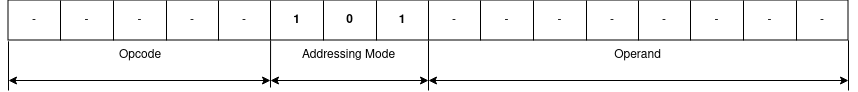

The diagram above was exported from draw.io. Its source (the exported page's mxGraphModel, read from the mxfile embedded in the PNG):
<mxGraphModel dx="2167" dy="884" grid="1" gridSize="10" guides="1" tooltips="1" connect="1" arrows="1" fold="1" page="1" pageScale="1" pageWidth="850" pageHeight="1100" math="0" shadow="0">
  <root>
    <mxCell id="0" />
    <mxCell id="1" parent="0" />
    <mxCell id="ih0CheQgpFqk-tCj-Czm-1" value="" style="shape=table;startSize=0;container=1;collapsible=0;childLayout=tableLayout;" vertex="1" parent="1">
      <mxGeometry x="5" y="360" width="840" height="40" as="geometry" />
    </mxCell>
    <mxCell id="ih0CheQgpFqk-tCj-Czm-2" value="" style="shape=tableRow;horizontal=0;startSize=0;swimlaneHead=0;swimlaneBody=0;strokeColor=inherit;top=0;left=0;bottom=0;right=0;collapsible=0;dropTarget=0;fillColor=none;points=[[0,0.5],[1,0.5]];portConstraint=eastwest;" vertex="1" parent="ih0CheQgpFqk-tCj-Czm-1">
      <mxGeometry width="840" height="40" as="geometry" />
    </mxCell>
    <mxCell id="ih0CheQgpFqk-tCj-Czm-3" value="-" style="shape=partialRectangle;html=1;whiteSpace=wrap;connectable=0;strokeColor=inherit;overflow=hidden;fillColor=none;top=0;left=0;bottom=0;right=0;pointerEvents=1;" vertex="1" parent="ih0CheQgpFqk-tCj-Czm-2">
      <mxGeometry width="52" height="40" as="geometry">
        <mxRectangle width="52" height="40" as="alternateBounds" />
      </mxGeometry>
    </mxCell>
    <mxCell id="ih0CheQgpFqk-tCj-Czm-4" value="-" style="shape=partialRectangle;html=1;whiteSpace=wrap;connectable=0;strokeColor=inherit;overflow=hidden;fillColor=none;top=0;left=0;bottom=0;right=0;pointerEvents=1;" vertex="1" parent="ih0CheQgpFqk-tCj-Czm-2">
      <mxGeometry x="52" width="53" height="40" as="geometry">
        <mxRectangle width="53" height="40" as="alternateBounds" />
      </mxGeometry>
    </mxCell>
    <mxCell id="ih0CheQgpFqk-tCj-Czm-5" value="-" style="shape=partialRectangle;html=1;whiteSpace=wrap;connectable=0;strokeColor=inherit;overflow=hidden;fillColor=none;top=0;left=0;bottom=0;right=0;pointerEvents=1;" vertex="1" parent="ih0CheQgpFqk-tCj-Czm-2">
      <mxGeometry x="105" width="53" height="40" as="geometry">
        <mxRectangle width="53" height="40" as="alternateBounds" />
      </mxGeometry>
    </mxCell>
    <mxCell id="ih0CheQgpFqk-tCj-Czm-6" value="-" style="shape=partialRectangle;html=1;whiteSpace=wrap;connectable=0;strokeColor=inherit;overflow=hidden;fillColor=none;top=0;left=0;bottom=0;right=0;pointerEvents=1;" vertex="1" parent="ih0CheQgpFqk-tCj-Czm-2">
      <mxGeometry x="158" width="52" height="40" as="geometry">
        <mxRectangle width="52" height="40" as="alternateBounds" />
      </mxGeometry>
    </mxCell>
    <mxCell id="ih0CheQgpFqk-tCj-Czm-7" value="-" style="shape=partialRectangle;html=1;whiteSpace=wrap;connectable=0;strokeColor=inherit;overflow=hidden;fillColor=none;top=0;left=0;bottom=0;right=0;pointerEvents=1;" vertex="1" parent="ih0CheQgpFqk-tCj-Czm-2">
      <mxGeometry x="210" width="52" height="40" as="geometry">
        <mxRectangle width="52" height="40" as="alternateBounds" />
      </mxGeometry>
    </mxCell>
    <mxCell id="ih0CheQgpFqk-tCj-Czm-8" value="&lt;b&gt;1&lt;/b&gt;" style="shape=partialRectangle;html=1;whiteSpace=wrap;connectable=0;strokeColor=inherit;overflow=hidden;fillColor=none;top=0;left=0;bottom=0;right=0;pointerEvents=1;" vertex="1" parent="ih0CheQgpFqk-tCj-Czm-2">
      <mxGeometry x="262" width="53" height="40" as="geometry">
        <mxRectangle width="53" height="40" as="alternateBounds" />
      </mxGeometry>
    </mxCell>
    <mxCell id="ih0CheQgpFqk-tCj-Czm-9" value="&lt;b&gt;0&lt;/b&gt;" style="shape=partialRectangle;html=1;whiteSpace=wrap;connectable=0;strokeColor=inherit;overflow=hidden;fillColor=none;top=0;left=0;bottom=0;right=0;pointerEvents=1;" vertex="1" parent="ih0CheQgpFqk-tCj-Czm-2">
      <mxGeometry x="315" width="53" height="40" as="geometry">
        <mxRectangle width="53" height="40" as="alternateBounds" />
      </mxGeometry>
    </mxCell>
    <mxCell id="ih0CheQgpFqk-tCj-Czm-10" value="&lt;b&gt;1&lt;/b&gt;" style="shape=partialRectangle;html=1;whiteSpace=wrap;connectable=0;strokeColor=inherit;overflow=hidden;fillColor=none;top=0;left=0;bottom=0;right=0;pointerEvents=1;" vertex="1" parent="ih0CheQgpFqk-tCj-Czm-2">
      <mxGeometry x="368" width="52" height="40" as="geometry">
        <mxRectangle width="52" height="40" as="alternateBounds" />
      </mxGeometry>
    </mxCell>
    <mxCell id="ih0CheQgpFqk-tCj-Czm-11" value="-" style="shape=partialRectangle;html=1;whiteSpace=wrap;connectable=0;strokeColor=inherit;overflow=hidden;fillColor=none;top=0;left=0;bottom=0;right=0;pointerEvents=1;" vertex="1" parent="ih0CheQgpFqk-tCj-Czm-2">
      <mxGeometry x="420" width="52" height="40" as="geometry">
        <mxRectangle width="52" height="40" as="alternateBounds" />
      </mxGeometry>
    </mxCell>
    <mxCell id="ih0CheQgpFqk-tCj-Czm-12" value="-" style="shape=partialRectangle;html=1;whiteSpace=wrap;connectable=0;strokeColor=inherit;overflow=hidden;fillColor=none;top=0;left=0;bottom=0;right=0;pointerEvents=1;" vertex="1" parent="ih0CheQgpFqk-tCj-Czm-2">
      <mxGeometry x="472" width="53" height="40" as="geometry">
        <mxRectangle width="53" height="40" as="alternateBounds" />
      </mxGeometry>
    </mxCell>
    <mxCell id="ih0CheQgpFqk-tCj-Czm-13" value="-" style="shape=partialRectangle;html=1;whiteSpace=wrap;connectable=0;strokeColor=inherit;overflow=hidden;fillColor=none;top=0;left=0;bottom=0;right=0;pointerEvents=1;" vertex="1" parent="ih0CheQgpFqk-tCj-Czm-2">
      <mxGeometry x="525" width="53" height="40" as="geometry">
        <mxRectangle width="53" height="40" as="alternateBounds" />
      </mxGeometry>
    </mxCell>
    <mxCell id="ih0CheQgpFqk-tCj-Czm-14" value="-" style="shape=partialRectangle;html=1;whiteSpace=wrap;connectable=0;strokeColor=inherit;overflow=hidden;fillColor=none;top=0;left=0;bottom=0;right=0;pointerEvents=1;" vertex="1" parent="ih0CheQgpFqk-tCj-Czm-2">
      <mxGeometry x="578" width="52" height="40" as="geometry">
        <mxRectangle width="52" height="40" as="alternateBounds" />
      </mxGeometry>
    </mxCell>
    <mxCell id="ih0CheQgpFqk-tCj-Czm-15" value="-" style="shape=partialRectangle;html=1;whiteSpace=wrap;connectable=0;strokeColor=inherit;overflow=hidden;fillColor=none;top=0;left=0;bottom=0;right=0;pointerEvents=1;" vertex="1" parent="ih0CheQgpFqk-tCj-Czm-2">
      <mxGeometry x="630" width="52" height="40" as="geometry">
        <mxRectangle width="52" height="40" as="alternateBounds" />
      </mxGeometry>
    </mxCell>
    <mxCell id="ih0CheQgpFqk-tCj-Czm-16" value="-" style="shape=partialRectangle;html=1;whiteSpace=wrap;connectable=0;strokeColor=inherit;overflow=hidden;fillColor=none;top=0;left=0;bottom=0;right=0;pointerEvents=1;" vertex="1" parent="ih0CheQgpFqk-tCj-Czm-2">
      <mxGeometry x="682" width="53" height="40" as="geometry">
        <mxRectangle width="53" height="40" as="alternateBounds" />
      </mxGeometry>
    </mxCell>
    <mxCell id="ih0CheQgpFqk-tCj-Czm-17" value="-" style="shape=partialRectangle;html=1;whiteSpace=wrap;connectable=0;strokeColor=inherit;overflow=hidden;fillColor=none;top=0;left=0;bottom=0;right=0;pointerEvents=1;" vertex="1" parent="ih0CheQgpFqk-tCj-Czm-2">
      <mxGeometry x="735" width="53" height="40" as="geometry">
        <mxRectangle width="53" height="40" as="alternateBounds" />
      </mxGeometry>
    </mxCell>
    <mxCell id="ih0CheQgpFqk-tCj-Czm-18" value="-" style="shape=partialRectangle;html=1;whiteSpace=wrap;connectable=0;strokeColor=inherit;overflow=hidden;fillColor=none;top=0;left=0;bottom=0;right=0;pointerEvents=1;" vertex="1" parent="ih0CheQgpFqk-tCj-Czm-2">
      <mxGeometry x="788" width="52" height="40" as="geometry">
        <mxRectangle width="52" height="40" as="alternateBounds" />
      </mxGeometry>
    </mxCell>
    <mxCell id="ih0CheQgpFqk-tCj-Czm-19" value="" style="endArrow=classic;startArrow=classic;html=1;rounded=0;" edge="1" parent="1">
      <mxGeometry width="50" height="50" relative="1" as="geometry">
        <mxPoint x="425" y="440" as="sourcePoint" />
        <mxPoint x="845" y="440" as="targetPoint" />
      </mxGeometry>
    </mxCell>
    <mxCell id="ih0CheQgpFqk-tCj-Czm-20" value="" style="endArrow=classic;startArrow=classic;html=1;rounded=0;" edge="1" parent="1">
      <mxGeometry width="50" height="50" relative="1" as="geometry">
        <mxPoint x="267" y="440" as="sourcePoint" />
        <mxPoint x="425" y="440" as="targetPoint" />
      </mxGeometry>
    </mxCell>
    <mxCell id="ih0CheQgpFqk-tCj-Czm-21" value="" style="endArrow=classic;startArrow=classic;html=1;rounded=0;" edge="1" parent="1">
      <mxGeometry width="50" height="50" relative="1" as="geometry">
        <mxPoint x="5" y="440" as="sourcePoint" />
        <mxPoint x="267" y="440" as="targetPoint" />
      </mxGeometry>
    </mxCell>
    <mxCell id="ih0CheQgpFqk-tCj-Czm-22" value="" style="endArrow=none;html=1;rounded=0;entryX=0.5;entryY=1.007;entryDx=0;entryDy=0;entryPerimeter=0;" edge="1" parent="1" target="ih0CheQgpFqk-tCj-Czm-2">
      <mxGeometry width="50" height="50" relative="1" as="geometry">
        <mxPoint x="425" y="450" as="sourcePoint" />
        <mxPoint x="445" y="400" as="targetPoint" />
      </mxGeometry>
    </mxCell>
    <mxCell id="ih0CheQgpFqk-tCj-Czm-23" value="" style="endArrow=none;html=1;rounded=0;entryX=1;entryY=0.995;entryDx=0;entryDy=0;entryPerimeter=0;" edge="1" parent="1" target="ih0CheQgpFqk-tCj-Czm-2">
      <mxGeometry width="50" height="50" relative="1" as="geometry">
        <mxPoint x="845" y="450" as="sourcePoint" />
        <mxPoint x="765" y="400" as="targetPoint" />
      </mxGeometry>
    </mxCell>
    <mxCell id="ih0CheQgpFqk-tCj-Czm-24" value="" style="endArrow=none;html=1;rounded=0;entryX=0;entryY=1.02;entryDx=0;entryDy=0;entryPerimeter=0;" edge="1" parent="1" target="ih0CheQgpFqk-tCj-Czm-2">
      <mxGeometry width="50" height="50" relative="1" as="geometry">
        <mxPoint x="5" y="450" as="sourcePoint" />
        <mxPoint x="205" y="400" as="targetPoint" />
      </mxGeometry>
    </mxCell>
    <mxCell id="ih0CheQgpFqk-tCj-Czm-25" value="" style="endArrow=none;html=1;rounded=0;entryX=0.312;entryY=1.007;entryDx=0;entryDy=0;entryPerimeter=0;" edge="1" parent="1" target="ih0CheQgpFqk-tCj-Czm-2">
      <mxGeometry width="50" height="50" relative="1" as="geometry">
        <mxPoint x="267" y="447" as="sourcePoint" />
        <mxPoint x="315" y="410" as="targetPoint" />
      </mxGeometry>
    </mxCell>
    <mxCell id="ih0CheQgpFqk-tCj-Czm-26" value="Opcode" style="text;html=1;align=center;verticalAlign=middle;whiteSpace=wrap;rounded=0;" vertex="1" parent="1">
      <mxGeometry x="6" y="400" width="262" height="30" as="geometry" />
    </mxCell>
    <mxCell id="ih0CheQgpFqk-tCj-Czm-27" value="Addressing Mode" style="text;html=1;align=center;verticalAlign=middle;whiteSpace=wrap;rounded=0;" vertex="1" parent="1">
      <mxGeometry x="267" y="400" width="157" height="30" as="geometry" />
    </mxCell>
    <mxCell id="ih0CheQgpFqk-tCj-Czm-28" value="Operand" style="text;html=1;align=center;verticalAlign=middle;whiteSpace=wrap;rounded=0;" vertex="1" parent="1">
      <mxGeometry x="425" y="400" width="419" height="30" as="geometry" />
    </mxCell>
  </root>
</mxGraphModel>